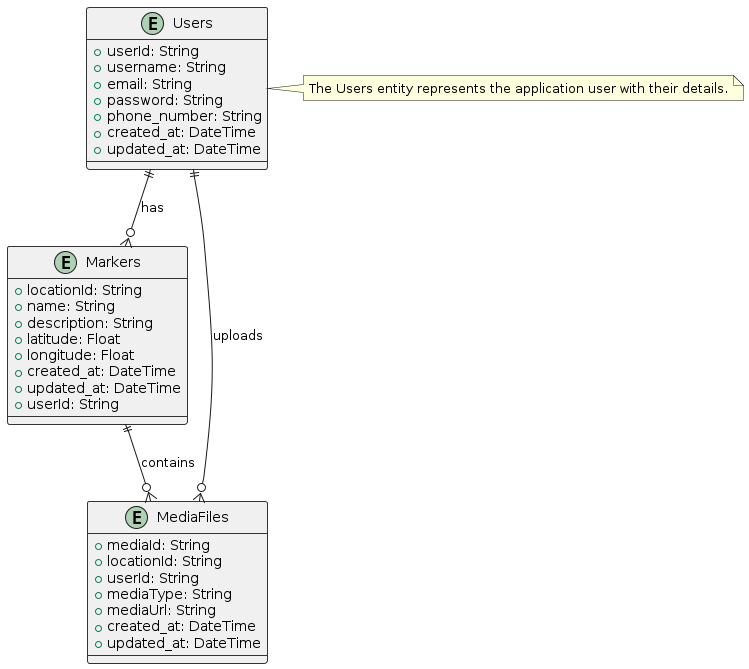

The diagram above was rendered by PlantUML. Its source (embedded in the PNG):
@startuml
skinparam class {
    BackgroundColor #f0f0f0
    BorderColor #333333
    BorderThickness 1
}
entity "Users" as Users {
    +userId: String
    +username: String
    +email: String
    +password: String
    +phone_number: String
    +created_at: DateTime
    +updated_at: DateTime
}
entity "Markers" as Markers {
    +locationId: String
    +name: String
    +description: String
    +latitude: Float
    +longitude: Float
    +created_at: DateTime
    +updated_at: DateTime
    +userId: String
}
entity "MediaFiles" as MediaFiles {
    +mediaId: String
    +locationId: String
    +userId: String
    +mediaType: String
    +mediaUrl: String
    +created_at: DateTime
    +updated_at: DateTime
}
Users ||--o{ Markers : "has"
Users ||--o{ MediaFiles : "uploads"
Markers ||--o{ MediaFiles : "contains"
note right of Users
    The Users entity represents the application user with their details.
end note
@enduml